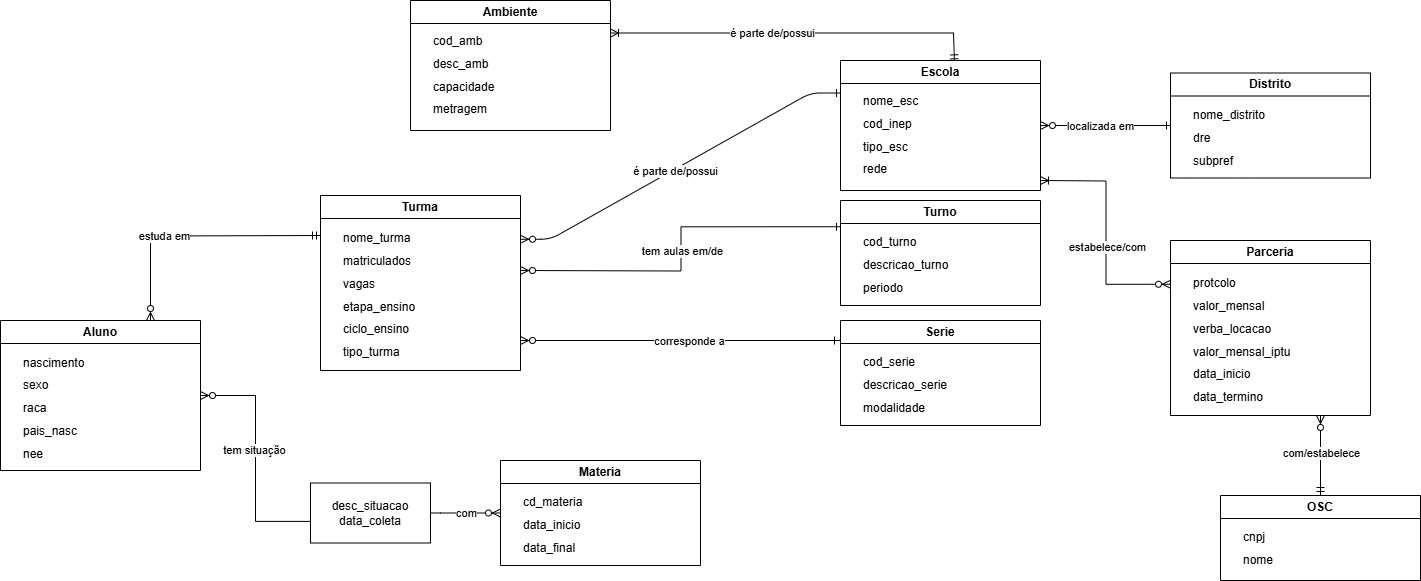

The diagram above was exported from draw.io. Its source (the exported page's mxGraphModel, read from the mxfile embedded in the PNG):
<mxGraphModel dx="1281" dy="562" grid="1" gridSize="10" guides="1" tooltips="1" connect="1" arrows="1" fold="1" page="1" pageScale="1" pageWidth="1654" pageHeight="1169" math="0" shadow="0" extFonts="Permanent Marker^https://fonts.googleapis.com/css?family=Permanent+Marker">
  <root>
    <mxCell id="0" />
    <mxCell id="1" parent="0" />
    <mxCell id="U3S0cyT5loFopWMWPcks-59" style="edgeStyle=orthogonalEdgeStyle;rounded=0;orthogonalLoop=1;jettySize=auto;html=1;endArrow=ERzeroToMany;endFill=0;startFill=0;startArrow=ERoneToMany;entryX=0;entryY=0.25;entryDx=0;entryDy=0;" parent="1" target="H4c98qvJwr1qitbMlc30-21" edge="1">
      <mxGeometry relative="1" as="geometry">
        <mxPoint x="1057" y="190" as="targetPoint" />
        <mxPoint x="1080" y="510" as="sourcePoint" />
      </mxGeometry>
    </mxCell>
    <mxCell id="U3S0cyT5loFopWMWPcks-81" value="estabelece/com" style="edgeLabel;html=1;align=center;verticalAlign=middle;resizable=0;points=[];" parent="U3S0cyT5loFopWMWPcks-59" vertex="1" connectable="0">
      <mxGeometry x="0.1294" y="1" relative="1" as="geometry">
        <mxPoint as="offset" />
      </mxGeometry>
    </mxCell>
    <mxCell id="C-vyLk0tnHw3VtMMgP7b-12" value="" style="edgeStyle=entityRelationEdgeStyle;endArrow=ERzeroToMany;startArrow=ERone;endFill=1;startFill=0;exitX=0;exitY=0.25;exitDx=0;exitDy=0;entryX=1;entryY=0.25;entryDx=0;entryDy=0;" parent="1" source="H4c98qvJwr1qitbMlc30-9" target="H4c98qvJwr1qitbMlc30-4" edge="1">
      <mxGeometry width="100" height="100" relative="1" as="geometry">
        <mxPoint x="870" y="405" as="sourcePoint" />
        <mxPoint x="610" y="565" as="targetPoint" />
        <Array as="points">
          <mxPoint x="1100" y="355" />
          <mxPoint x="780" y="500" />
          <mxPoint x="700" y="430" />
          <mxPoint x="740" y="480" />
        </Array>
      </mxGeometry>
    </mxCell>
    <mxCell id="U3S0cyT5loFopWMWPcks-78" value="é parte de/possui" style="edgeLabel;html=1;align=center;verticalAlign=middle;resizable=0;points=[];" parent="C-vyLk0tnHw3VtMMgP7b-12" vertex="1" connectable="0">
      <mxGeometry x="0.0397" y="2" relative="1" as="geometry">
        <mxPoint x="-1" as="offset" />
      </mxGeometry>
    </mxCell>
    <mxCell id="akbMbtnkiIx3-lgBwAWW-62" style="edgeStyle=orthogonalEdgeStyle;rounded=0;orthogonalLoop=1;jettySize=auto;html=1;endArrow=ERone;endFill=0;startArrow=ERzeroToMany;startFill=0;" parent="1" edge="1">
      <mxGeometry relative="1" as="geometry">
        <mxPoint x="560" y="670" as="sourcePoint" />
        <Array as="points">
          <mxPoint x="880" y="670" />
        </Array>
        <mxPoint x="870" y="670" as="targetPoint" />
      </mxGeometry>
    </mxCell>
    <mxCell id="U3S0cyT5loFopWMWPcks-84" value="corresponde a" style="edgeLabel;html=1;align=center;verticalAlign=middle;resizable=0;points=[];" parent="akbMbtnkiIx3-lgBwAWW-62" vertex="1" connectable="0">
      <mxGeometry x="0.0157" relative="1" as="geometry">
        <mxPoint as="offset" />
      </mxGeometry>
    </mxCell>
    <mxCell id="akbMbtnkiIx3-lgBwAWW-63" style="edgeStyle=orthogonalEdgeStyle;rounded=0;orthogonalLoop=1;jettySize=auto;html=1;endArrow=ERzeroToMany;endFill=0;startArrow=ERone;startFill=0;exitX=0;exitY=0.25;exitDx=0;exitDy=0;" parent="1" source="H4c98qvJwr1qitbMlc30-11" edge="1">
      <mxGeometry relative="1" as="geometry">
        <mxPoint x="869.73" y="625.4000000000001" as="sourcePoint" />
        <mxPoint x="560" y="600" as="targetPoint" />
        <Array as="points" />
      </mxGeometry>
    </mxCell>
    <mxCell id="U3S0cyT5loFopWMWPcks-79" value="tem aulas em/de" style="edgeLabel;html=1;align=center;verticalAlign=middle;resizable=0;points=[];" parent="akbMbtnkiIx3-lgBwAWW-63" vertex="1" connectable="0">
      <mxGeometry x="0.0096" relative="1" as="geometry">
        <mxPoint x="1" as="offset" />
      </mxGeometry>
    </mxCell>
    <mxCell id="akbMbtnkiIx3-lgBwAWW-94" style="edgeStyle=orthogonalEdgeStyle;rounded=0;orthogonalLoop=1;jettySize=auto;html=1;exitX=1;exitY=0.5;exitDx=0;exitDy=0;entryX=0;entryY=0.5;entryDx=0;entryDy=0;startArrow=ERzeroToMany;startFill=0;endArrow=ERone;endFill=0;" parent="1" source="H4c98qvJwr1qitbMlc30-9" target="H4c98qvJwr1qitbMlc30-19" edge="1">
      <mxGeometry relative="1" as="geometry">
        <mxPoint x="1120" y="405" as="sourcePoint" />
        <mxPoint x="1300.0000000000005" y="405" as="targetPoint" />
      </mxGeometry>
    </mxCell>
    <mxCell id="U3S0cyT5loFopWMWPcks-83" value="localizada em" style="edgeLabel;html=1;align=center;verticalAlign=middle;resizable=0;points=[];" parent="akbMbtnkiIx3-lgBwAWW-94" vertex="1" connectable="0">
      <mxGeometry x="-0.0981" relative="1" as="geometry">
        <mxPoint as="offset" />
      </mxGeometry>
    </mxCell>
    <mxCell id="3EQ5pdIK058d8ZOXjuuy-144" style="edgeStyle=orthogonalEdgeStyle;rounded=0;orthogonalLoop=1;jettySize=auto;html=1;entryX=0;entryY=0.5;entryDx=0;entryDy=0;startArrow=none;startFill=0;endArrow=ERzeroToMany;endFill=0;exitX=1;exitY=0.5;exitDx=0;exitDy=0;" parent="1" source="H4c98qvJwr1qitbMlc30-23" target="H4c98qvJwr1qitbMlc30-15" edge="1">
      <mxGeometry relative="1" as="geometry">
        <Array as="points">
          <mxPoint x="480" y="842.5" />
          <mxPoint x="480" y="842.5" />
        </Array>
        <mxPoint x="794.9999999999995" y="1007.5" as="sourcePoint" />
        <mxPoint x="1020" y="1007.5" as="targetPoint" />
      </mxGeometry>
    </mxCell>
    <mxCell id="U3S0cyT5loFopWMWPcks-86" value="com" style="edgeLabel;html=1;align=center;verticalAlign=middle;resizable=0;points=[];" parent="3EQ5pdIK058d8ZOXjuuy-144" vertex="1" connectable="0">
      <mxGeometry x="-0.0119" relative="1" as="geometry">
        <mxPoint as="offset" />
      </mxGeometry>
    </mxCell>
    <mxCell id="lLxuzgs7uBAB2VPjlNfb-1" style="edgeStyle=orthogonalEdgeStyle;rounded=0;orthogonalLoop=1;jettySize=auto;html=1;exitX=-0.001;exitY=0.64;exitDx=0;exitDy=0;endArrow=ERzeroToMany;endFill=0;startArrow=none;startFill=0;exitPerimeter=0;entryX=1;entryY=0.5;entryDx=0;entryDy=0;" parent="1" source="H4c98qvJwr1qitbMlc30-23" target="H4c98qvJwr1qitbMlc30-1" edge="1">
      <mxGeometry relative="1" as="geometry">
        <mxPoint x="535" y="965" as="sourcePoint" />
        <mxPoint x="301" y="965" as="targetPoint" />
      </mxGeometry>
    </mxCell>
    <mxCell id="U3S0cyT5loFopWMWPcks-85" value="tem situação" style="edgeLabel;html=1;align=center;verticalAlign=middle;resizable=0;points=[];" parent="lLxuzgs7uBAB2VPjlNfb-1" vertex="1" connectable="0">
      <mxGeometry x="0.0667" y="2" relative="1" as="geometry">
        <mxPoint as="offset" />
      </mxGeometry>
    </mxCell>
    <mxCell id="U3S0cyT5loFopWMWPcks-29" style="edgeStyle=orthogonalEdgeStyle;rounded=0;orthogonalLoop=1;jettySize=auto;html=1;exitX=0;exitY=0.5;exitDx=0;exitDy=0;entryX=0.75;entryY=0;entryDx=0;entryDy=0;endArrow=ERzeroToMany;endFill=0;startArrow=ERmandOne;startFill=0;" parent="1" target="H4c98qvJwr1qitbMlc30-1" edge="1">
      <mxGeometry relative="1" as="geometry">
        <mxPoint x="360" y="565" as="sourcePoint" />
        <mxPoint x="175" y="930" as="targetPoint" />
      </mxGeometry>
    </mxCell>
    <mxCell id="U3S0cyT5loFopWMWPcks-77" value="estuda em" style="edgeLabel;html=1;align=center;verticalAlign=middle;resizable=0;points=[];" parent="U3S0cyT5loFopWMWPcks-29" vertex="1" connectable="0">
      <mxGeometry x="0.2327" relative="1" as="geometry">
        <mxPoint as="offset" />
      </mxGeometry>
    </mxCell>
    <mxCell id="U3S0cyT5loFopWMWPcks-47" style="edgeStyle=orthogonalEdgeStyle;rounded=0;orthogonalLoop=1;jettySize=auto;html=1;exitX=1;exitY=0.25;exitDx=0;exitDy=0;entryX=0.57;entryY=0.018;entryDx=0;entryDy=0;endArrow=ERmandOne;endFill=0;startArrow=ERoneToMany;startFill=0;entryPerimeter=0;" parent="1" source="H4c98qvJwr1qitbMlc30-6" target="H4c98qvJwr1qitbMlc30-9" edge="1">
      <mxGeometry relative="1" as="geometry">
        <mxPoint x="630" y="315" as="sourcePoint" />
        <mxPoint x="995" y="360" as="targetPoint" />
        <Array as="points">
          <mxPoint x="993" y="363" />
          <mxPoint x="993" y="392" />
        </Array>
      </mxGeometry>
    </mxCell>
    <mxCell id="U3S0cyT5loFopWMWPcks-82" value="é parte de/possui" style="edgeLabel;html=1;align=center;verticalAlign=middle;resizable=0;points=[];" parent="U3S0cyT5loFopWMWPcks-47" vertex="1" connectable="0">
      <mxGeometry x="-0.1346" relative="1" as="geometry">
        <mxPoint as="offset" />
      </mxGeometry>
    </mxCell>
    <mxCell id="U3S0cyT5loFopWMWPcks-76" style="edgeStyle=orthogonalEdgeStyle;rounded=0;orthogonalLoop=1;jettySize=auto;html=1;endArrow=ERzeroToMany;endFill=0;startFill=0;startArrow=ERmandOne;exitX=0.5;exitY=0;exitDx=0;exitDy=0;" parent="1" source="H4c98qvJwr1qitbMlc30-17" edge="1">
      <mxGeometry relative="1" as="geometry">
        <mxPoint x="1555" y="658" as="sourcePoint" />
        <mxPoint x="1360" y="745" as="targetPoint" />
        <Array as="points">
          <mxPoint x="1360" y="825" />
        </Array>
      </mxGeometry>
    </mxCell>
    <mxCell id="U3S0cyT5loFopWMWPcks-80" value="com/estabelece" style="edgeLabel;html=1;align=center;verticalAlign=middle;resizable=0;points=[];" parent="U3S0cyT5loFopWMWPcks-76" vertex="1" connectable="0">
      <mxGeometry x="0.1162" y="-2" relative="1" as="geometry">
        <mxPoint x="-2" y="2" as="offset" />
      </mxGeometry>
    </mxCell>
    <mxCell id="H4c98qvJwr1qitbMlc30-1" value="Aluno" style="swimlane;whiteSpace=wrap;html=1;" parent="1" vertex="1">
      <mxGeometry x="40" y="650" width="200" height="150" as="geometry" />
    </mxCell>
    <mxCell id="H4c98qvJwr1qitbMlc30-2" value="&lt;div style=&quot;line-height: 190%;&quot;&gt;&lt;div&gt;nascimento&lt;/div&gt;&lt;div&gt;sexo&lt;/div&gt;&lt;div&gt;raca&lt;/div&gt;&lt;div&gt;pais_nasc&lt;/div&gt;&lt;div&gt;nee&lt;/div&gt;&lt;/div&gt;" style="text;html=1;align=left;verticalAlign=middle;resizable=0;points=[];autosize=1;strokeColor=none;fillColor=none;spacing=3;" parent="H4c98qvJwr1qitbMlc30-1" vertex="1">
      <mxGeometry x="20" y="22.5" width="90" height="130" as="geometry" />
    </mxCell>
    <mxCell id="H4c98qvJwr1qitbMlc30-4" value="Turma" style="swimlane;whiteSpace=wrap;html=1;" parent="1" vertex="1">
      <mxGeometry x="360" y="525" width="200" height="175" as="geometry" />
    </mxCell>
    <mxCell id="H4c98qvJwr1qitbMlc30-5" value="&lt;div style=&quot;line-height: 190%;&quot;&gt;nome_turma&lt;/div&gt;&lt;div style=&quot;line-height: 190%;&quot;&gt;matriculados&lt;/div&gt;&lt;div style=&quot;line-height: 190%;&quot;&gt;vagas&lt;/div&gt;&lt;div style=&quot;line-height: 190%;&quot;&gt;etapa_ensino&lt;/div&gt;&lt;div style=&quot;line-height: 190%;&quot;&gt;ciclo_ensino&lt;/div&gt;&lt;div style=&quot;line-height: 190%;&quot;&gt;tipo_turma&lt;/div&gt;" style="text;html=1;align=left;verticalAlign=middle;resizable=0;points=[];autosize=1;strokeColor=none;fillColor=none;spacing=3;" parent="H4c98qvJwr1qitbMlc30-4" vertex="1">
      <mxGeometry x="20" y="25" width="100" height="150" as="geometry" />
    </mxCell>
    <mxCell id="H4c98qvJwr1qitbMlc30-6" value="Ambiente" style="swimlane;whiteSpace=wrap;html=1;" parent="1" vertex="1">
      <mxGeometry x="450" y="330" width="200" height="130" as="geometry" />
    </mxCell>
    <mxCell id="H4c98qvJwr1qitbMlc30-7" value="&lt;div style=&quot;line-height: 190%;&quot;&gt;cod_amb&lt;/div&gt;&lt;div style=&quot;line-height: 190%;&quot;&gt;desc_amb&lt;/div&gt;&lt;div style=&quot;line-height: 190%;&quot;&gt;capacidade&lt;/div&gt;&lt;div style=&quot;line-height: 190%;&quot;&gt;metragem&lt;/div&gt;" style="text;html=1;align=left;verticalAlign=middle;resizable=0;points=[];autosize=1;strokeColor=none;fillColor=none;spacing=3;" parent="H4c98qvJwr1qitbMlc30-6" vertex="1">
      <mxGeometry x="20" y="20" width="90" height="110" as="geometry" />
    </mxCell>
    <mxCell id="H4c98qvJwr1qitbMlc30-9" value="Escola" style="swimlane;whiteSpace=wrap;html=1;" parent="1" vertex="1">
      <mxGeometry x="880" y="390" width="200" height="130" as="geometry" />
    </mxCell>
    <mxCell id="H4c98qvJwr1qitbMlc30-10" value="&lt;div style=&quot;line-height: 190%;&quot;&gt;&lt;span style=&quot;background-color: transparent; color: light-dark(rgb(0, 0, 0), rgb(255, 255, 255));&quot;&gt;nome_esc&lt;/span&gt;&lt;/div&gt;&lt;div style=&quot;line-height: 190%;&quot;&gt;cod_inep&lt;/div&gt;&lt;div style=&quot;line-height: 190%;&quot;&gt;tipo_esc&lt;/div&gt;&lt;div style=&quot;line-height: 190%;&quot;&gt;rede&lt;/div&gt;" style="text;html=1;align=left;verticalAlign=middle;resizable=0;points=[];autosize=1;strokeColor=none;fillColor=none;spacing=3;" parent="H4c98qvJwr1qitbMlc30-9" vertex="1">
      <mxGeometry x="20" y="20" width="80" height="110" as="geometry" />
    </mxCell>
    <mxCell id="H4c98qvJwr1qitbMlc30-11" value="Turno" style="swimlane;whiteSpace=wrap;html=1;" parent="1" vertex="1">
      <mxGeometry x="880" y="530" width="200" height="105" as="geometry" />
    </mxCell>
    <mxCell id="H4c98qvJwr1qitbMlc30-12" value="&lt;div style=&quot;line-height: 190%;&quot;&gt;cod_turno&lt;/div&gt;&lt;div style=&quot;line-height: 190%;&quot;&gt;descricao_turno&lt;/div&gt;&lt;div style=&quot;line-height: 190%;&quot;&gt;periodo&lt;/div&gt;" style="text;html=1;align=left;verticalAlign=middle;resizable=0;points=[];autosize=1;strokeColor=none;fillColor=none;spacing=3;" parent="H4c98qvJwr1qitbMlc30-11" vertex="1">
      <mxGeometry x="20" y="25" width="110" height="80" as="geometry" />
    </mxCell>
    <mxCell id="H4c98qvJwr1qitbMlc30-13" value="Serie" style="swimlane;whiteSpace=wrap;html=1;" parent="1" vertex="1">
      <mxGeometry x="880" y="650" width="200" height="105" as="geometry" />
    </mxCell>
    <mxCell id="H4c98qvJwr1qitbMlc30-14" value="&lt;div style=&quot;line-height: 190%;&quot;&gt;cod_serie&lt;/div&gt;&lt;div style=&quot;line-height: 190%;&quot;&gt;descricao_serie&lt;/div&gt;&lt;div style=&quot;line-height: 190%;&quot;&gt;modalidade&lt;/div&gt;" style="text;html=1;align=left;verticalAlign=middle;resizable=0;points=[];autosize=1;strokeColor=none;fillColor=none;spacing=3;" parent="H4c98qvJwr1qitbMlc30-13" vertex="1">
      <mxGeometry x="20" y="25" width="110" height="80" as="geometry" />
    </mxCell>
    <mxCell id="H4c98qvJwr1qitbMlc30-15" value="Materia" style="swimlane;whiteSpace=wrap;html=1;" parent="1" vertex="1">
      <mxGeometry x="540" y="790" width="200" height="105" as="geometry" />
    </mxCell>
    <mxCell id="H4c98qvJwr1qitbMlc30-16" value="&lt;div style=&quot;line-height: 190%;&quot;&gt;cd_materia&lt;/div&gt;&lt;div style=&quot;line-height: 190%;&quot;&gt;data_inicio&lt;/div&gt;&lt;div style=&quot;line-height: 190%;&quot;&gt;data_final&lt;/div&gt;" style="text;html=1;align=left;verticalAlign=middle;resizable=0;points=[];autosize=1;strokeColor=none;fillColor=none;spacing=3;" parent="H4c98qvJwr1qitbMlc30-15" vertex="1">
      <mxGeometry x="20" y="25" width="80" height="80" as="geometry" />
    </mxCell>
    <mxCell id="H4c98qvJwr1qitbMlc30-17" value="OSC" style="swimlane;whiteSpace=wrap;html=1;" parent="1" vertex="1">
      <mxGeometry x="1260" y="825" width="200" height="85" as="geometry" />
    </mxCell>
    <mxCell id="H4c98qvJwr1qitbMlc30-18" value="&lt;div style=&quot;line-height: 190%;&quot;&gt;cnpj&lt;/div&gt;&lt;div style=&quot;line-height: 190%;&quot;&gt;nome&lt;/div&gt;" style="text;html=1;align=left;verticalAlign=middle;resizable=0;points=[];autosize=1;strokeColor=none;fillColor=none;spacing=3;" parent="H4c98qvJwr1qitbMlc30-17" vertex="1">
      <mxGeometry x="20" y="22.5" width="60" height="60" as="geometry" />
    </mxCell>
    <mxCell id="H4c98qvJwr1qitbMlc30-19" value="Distrito" style="swimlane;whiteSpace=wrap;html=1;" parent="1" vertex="1">
      <mxGeometry x="1210" y="402.5" width="200" height="105" as="geometry" />
    </mxCell>
    <mxCell id="H4c98qvJwr1qitbMlc30-20" value="&lt;div style=&quot;line-height: 190%;&quot;&gt;nome_distrito&lt;/div&gt;&lt;div style=&quot;line-height: 190%;&quot;&gt;dre&lt;/div&gt;&lt;div style=&quot;line-height: 190%;&quot;&gt;subpref&lt;/div&gt;" style="text;html=1;align=left;verticalAlign=middle;resizable=0;points=[];autosize=1;strokeColor=none;fillColor=none;spacing=3;" parent="H4c98qvJwr1qitbMlc30-19" vertex="1">
      <mxGeometry x="20" y="25" width="100" height="80" as="geometry" />
    </mxCell>
    <mxCell id="H4c98qvJwr1qitbMlc30-21" value="Parceria" style="swimlane;whiteSpace=wrap;html=1;" parent="1" vertex="1">
      <mxGeometry x="1210" y="570" width="200" height="175" as="geometry" />
    </mxCell>
    <mxCell id="H4c98qvJwr1qitbMlc30-22" value="&lt;div style=&quot;line-height: 190%;&quot;&gt;protcolo&lt;/div&gt;&lt;div style=&quot;line-height: 190%;&quot;&gt;valor_mensal&lt;/div&gt;&lt;div style=&quot;line-height: 190%;&quot;&gt;verba_locacao&lt;/div&gt;&lt;div style=&quot;line-height: 190%;&quot;&gt;valor_mensal_iptu&lt;/div&gt;&lt;div style=&quot;line-height: 190%;&quot;&gt;data_inicio&lt;/div&gt;&lt;div style=&quot;line-height: 190%;&quot;&gt;data_termino&lt;/div&gt;" style="text;html=1;align=left;verticalAlign=middle;resizable=0;points=[];autosize=1;strokeColor=none;fillColor=none;spacing=3;" parent="H4c98qvJwr1qitbMlc30-21" vertex="1">
      <mxGeometry x="20" y="25" width="120" height="150" as="geometry" />
    </mxCell>
    <mxCell id="H4c98qvJwr1qitbMlc30-23" value="desc_situacao&lt;div&gt;data_coleta&lt;/div&gt;" style="rounded=0;whiteSpace=wrap;html=1;" parent="1" vertex="1">
      <mxGeometry x="350" y="812.5" width="120" height="60" as="geometry" />
    </mxCell>
  </root>
</mxGraphModel>